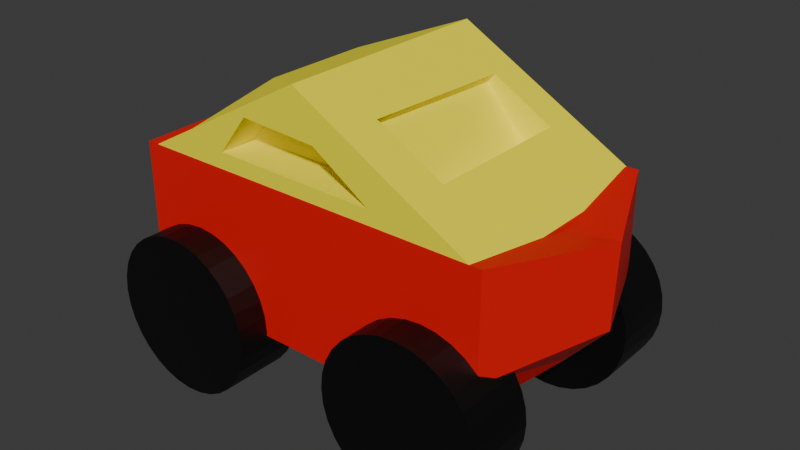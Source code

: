 # Source: motorbill.blend  (saved by Blender 5.0.118; exported with 4.5.12 LTS)
import bpy
from mathutils import Matrix  # noqa: F401  (used for matrix-valued properties, if any)

bpy.ops.wm.read_factory_settings(use_empty=True)
scene = bpy.context.scene
scene.name = 'Scene'

# ---- collections
col_collection = bpy.data.collections.new('Collection'); scene.collection.children.link(col_collection)

# ---- materials (node trees are filled in below, after node groups)
mat_material_002 = bpy.data.materials.new('Material.002')
mat_tyre = bpy.data.materials.new('tyre')
mat_material_001 = bpy.data.materials.new('Material.001')

# ---- material node trees
mat_material_002.use_nodes = True; mat_material_002.node_tree.nodes.clear()
_N = mat_material_002.node_tree.nodes; _L = mat_material_002.node_tree.links
n0 = _N.new('ShaderNodeBsdfPrincipled'); n0.name = 'Principled BSDF'; n0.location = (-200, 100)
n0.inputs[0].default_value = (0.8, 0.0, 0.0003543, 1.0)
n1 = _N.new('ShaderNodeOutputMaterial'); n1.name = 'Material Output'; n1.location = (200, 100)
_L.new(n0.outputs[0], n1.inputs[0])
n1.is_active_output = True
mat_tyre.use_nodes = True; mat_tyre.node_tree.nodes.clear()
_N = mat_tyre.node_tree.nodes; _L = mat_tyre.node_tree.links
n0 = _N.new('ShaderNodeBsdfPrincipled'); n0.name = 'Principled BSDF'; n0.location = (-200, 100)
n0.inputs[0].default_value = (0.0, 0.0, 0.0, 1.0)
n1 = _N.new('ShaderNodeOutputMaterial'); n1.name = 'Material Output'; n1.location = (200, 100)
_L.new(n0.outputs[0], n1.inputs[0])
n1.is_active_output = True
mat_material_001.use_nodes = True; mat_material_001.node_tree.nodes.clear()
_N = mat_material_001.node_tree.nodes; _L = mat_material_001.node_tree.links
n0 = _N.new('ShaderNodeBsdfPrincipled'); n0.name = 'Principled BSDF'; n0.location = (-200, 100)
n0.inputs[0].default_value = (1.0, 0.8861, 0.0, 1.0)
n0.inputs[2].default_value = 1.0
n1 = _N.new('ShaderNodeOutputMaterial'); n1.name = 'Material Output'; n1.location = (200, 100)
_L.new(n0.outputs[0], n1.inputs[0])
n1.is_active_output = True

# ---- world
world_world = bpy.data.worlds.new('World'); scene.world = world_world
world_world.use_nodes = True; world_world.node_tree.nodes.clear()
_N = world_world.node_tree.nodes; _L = world_world.node_tree.links
n0 = _N.new('ShaderNodeOutputWorld'); n0.name = 'World Output'; n0.location = (200, 100)
n1 = _N.new('ShaderNodeBackground'); n1.name = 'Background'; n1.location = (-200, 100)
n1.inputs[0].default_value = (0.05088, 0.05088, 0.05088, 1.0)
_L.new(n1.outputs[0], n0.inputs[0])
n0.is_active_output = True
world_world.color = (0.05088, 0.05088, 0.05088)
world_world.sun_shadow_jitter_overblur = 0.0

# ---- meshes
me_cube_001 = bpy.data.meshes.new('Cube.001')
me_cube_001.from_pydata([(-1.0, -1.0, -1.0), (-1.0, -1.0, 1.0), (-1.0, 1.0, -1.0), (-1.0, 1.0, 1.0), (0.857, -1.0, -1.0), (1.0, -1.0, 1.0), (0.857, 1.0, -1.0), (1.0, 1.0, 1.0), (0.3502, 1.0, 0.8485), (0.4049, 1.0, 0.2193), (-0.3781, 1.0, 0.2292), (-0.3272, 1.0, 0.8601), (0.3502, 0.7767, 0.8485), (0.4049, 0.7767, 0.2193), (-0.3781, 0.7767, 0.2292), (-0.3272, 0.7767, 0.8601), (-1.0, 0.0, -0.9784), (-1.007, -0.04015, 1.007), (1.055, 0.0, -0.7147), (1.252, 0.04015, 0.8786), (-0.8212, 1.0, -1.0), (-0.8212, 1.0, 1.0), (-0.8212, -1.0, -1.0), (-0.8212, -1.0, 1.0), (-0.7866, -0.03297, 1.01), (-0.7805, 0.0, -1.289), (-1.0, -1.0, -0.328), (-1.0, 1.0, -0.328), (1.0, 1.0, -0.328), (1.0, -1.0, -0.328), (1.247, 0.01349, -0.1793), (-1.002, -0.01349, -0.3112), (-0.8212, -1.0, -0.328)], [], [(31, 17, 3, 27), (27, 3, 10, 9, 7, 28), (30, 19, 5, 29), (32, 23, 1, 26), (25, 18, 4, 22), (24, 17, 1, 23), (15, 12, 13, 14), (7, 9, 8, 11, 10, 3, 21), (9, 10, 14, 13), (10, 11, 15, 14), (8, 9, 13, 12), (11, 8, 12, 15), (21, 3, 17, 24), (20, 6, 18, 25), (28, 7, 19, 30), (26, 1, 17, 31), (2, 20, 25, 16), (7, 21, 24, 19), (19, 24, 23, 5), (16, 25, 22, 0), (29, 5, 23, 32), (4, 29, 32, 22), (0, 26, 31, 16), (6, 28, 30, 18), (22, 32, 26, 0), (18, 30, 29, 4), (2, 27, 28, 6, 20), (16, 31, 27, 2)])
_uv = me_cube_001.uv_layers.new(name='UVMap')
_uv.uv.foreach_set('vector', [0.459, 0.125, 0.625, 0.125, 0.625, 0.25, 0.459, 0.25, 0.459, 0.25, 0.625, 0.25, 0.5286, 0.3277, 0.5274, 0.4256, 0.625, 0.5, 0.459, 0.5, 0.459, 0.625, 0.625, 0.625, 0.625, 0.75, 0.459, 0.75, 0.459, 0.9777, 0.625, 0.9777, 0.625, 1.0, 0.459, 1.0, 0.1473, 0.625, 0.375, 0.625, 0.375, 0.75, 0.1473, 0.75, 0.8527, 0.625, 0.875, 0.625, 0.875, 0.75, 0.8527, 0.75, 0.6075, 0.3341, 0.6061, 0.4188, 0.5274, 0.4256, 0.5286, 0.3277, 0.625, 0.5, 0.5274, 0.4256, 0.6061, 0.4188, 0.6075, 0.3341, 0.5286, 0.3277, 0.625, 0.25, 0.625, 0.2723, 0.5274, 0.4256, 0.5286, 0.3277, 0.5286, 0.3277, 0.5274, 0.4256, 0.5286, 0.3277, 0.6075, 0.3341, 0.6075, 0.3341, 0.5286, 0.3277, 0.6061, 0.4188, 0.5274, 0.4256, 0.5274, 0.4256, 0.6061, 0.4188, 0.6075, 0.3341, 0.6061, 0.4188, 0.6061, 0.4188, 0.6075, 0.3341, 0.8527, 0.5, 0.875, 0.5, 0.875, 0.625, 0.8527, 0.625, 0.1473, 0.5, 0.375, 0.5, 0.375, 0.625, 0.1473, 0.625, 0.459, 0.5, 0.625, 0.5, 0.625, 0.625, 0.459, 0.625, 0.459, 0.0, 0.625, 0.0, 0.625, 0.125, 0.459, 0.125, 0.125, 0.5, 0.1473, 0.5, 0.1473, 0.625, 0.125, 0.625, 0.625, 0.5, 0.8527, 0.5, 0.8527, 0.625, 0.625, 0.625, 0.625, 0.625, 0.8527, 0.625, 0.8527, 0.75, 0.625, 0.75, 0.125, 0.625, 0.1473, 0.625, 0.1473, 0.75, 0.125, 0.75, 0.459, 0.75, 0.625, 0.75, 0.625, 0.9777, 0.459, 0.9777, 0.375, 0.75, 0.459, 0.75, 0.459, 0.9777, 0.375, 0.9777, 0.375, 0.0, 0.459, 0.0, 0.459, 0.125, 0.375, 0.125, 0.375, 0.5, 0.459, 0.5, 0.459, 0.625, 0.375, 0.625, 0.375, 0.9777, 0.459, 0.9777, 0.459, 1.0, 0.375, 1.0, 0.375, 0.625, 0.459, 0.625, 0.459, 0.75, 0.375, 0.75, 0.375, 0.25, 0.459, 0.25, 0.459, 0.5, 0.375, 0.5, 0.375, 0.2723, 0.375, 0.125, 0.459, 0.125, 0.459, 0.25, 0.375, 0.25])
me_cube_001.materials.append(mat_material_002)
me_cube_001.update()
me_cylinder = bpy.data.meshes.new('Cylinder')
me_cylinder.from_pydata([(0.0, 1.0, -1.0), (0.0, 1.0, 1.0), (0.1951, 0.9808, -1.0), (0.1951, 0.9808, 1.0), (0.3827, 0.9239, -1.0), (0.3827, 0.9239, 1.0), (0.5556, 0.8315, -1.0), (0.5556, 0.8315, 1.0), (0.7071, 0.7071, -1.0), (0.7071, 0.7071, 1.0), (0.8315, 0.5556, -1.0), (0.8315, 0.5556, 1.0), (0.9239, 0.3827, -1.0), (0.9239, 0.3827, 1.0), (0.9808, 0.1951, -1.0), (0.9808, 0.1951, 1.0), (1.0, 0.0, -1.0), (1.0, 0.0, 1.0), (0.9808, -0.1951, -1.0), (0.9808, -0.1951, 1.0), (0.9239, -0.3827, -1.0), (0.9239, -0.3827, 1.0), (0.8315, -0.5556, -1.0), (0.8315, -0.5556, 1.0), (0.7071, -0.7071, -1.0), (0.7071, -0.7071, 1.0), (0.5556, -0.8315, -1.0), (0.5556, -0.8315, 1.0), (0.3827, -0.9239, -1.0), (0.3827, -0.9239, 1.0), (0.1951, -0.9808, -1.0), (0.1951, -0.9808, 1.0), (0.0, -1.0, -1.0), (0.0, -1.0, 1.0), (-0.1951, -0.9808, -1.0), (-0.1951, -0.9808, 1.0), (-0.3827, -0.9239, -1.0), (-0.3827, -0.9239, 1.0), (-0.5556, -0.8315, -1.0), (-0.5556, -0.8315, 1.0), (-0.7071, -0.7071, -1.0), (-0.7071, -0.7071, 1.0), (-0.8315, -0.5556, -1.0), (-0.8315, -0.5556, 1.0), (-0.9239, -0.3827, -1.0), (-0.9239, -0.3827, 1.0), (-0.9808, -0.1951, -1.0), (-0.9808, -0.1951, 1.0), (-1.0, 0.0, -1.0), (-1.0, 0.0, 1.0), (-0.9808, 0.1951, -1.0), (-0.9808, 0.1951, 1.0), (-0.9239, 0.3827, -1.0), (-0.9239, 0.3827, 1.0), (-0.8315, 0.5556, -1.0), (-0.8315, 0.5556, 1.0), (-0.7071, 0.7071, -1.0), (-0.7071, 0.7071, 1.0), (-0.5556, 0.8315, -1.0), (-0.5556, 0.8315, 1.0), (-0.3827, 0.9239, -1.0), (-0.3827, 0.9239, 1.0), (-0.1951, 0.9808, -1.0), (-0.1951, 0.9808, 1.0)], [], [(0, 1, 3, 2), (2, 3, 5, 4), (4, 5, 7, 6), (6, 7, 9, 8), (8, 9, 11, 10), (10, 11, 13, 12), (12, 13, 15, 14), (14, 15, 17, 16), (16, 17, 19, 18), (18, 19, 21, 20), (20, 21, 23, 22), (22, 23, 25, 24), (24, 25, 27, 26), (26, 27, 29, 28), (28, 29, 31, 30), (30, 31, 33, 32), (32, 33, 35, 34), (34, 35, 37, 36), (36, 37, 39, 38), (38, 39, 41, 40), (40, 41, 43, 42), (42, 43, 45, 44), (44, 45, 47, 46), (46, 47, 49, 48), (48, 49, 51, 50), (50, 51, 53, 52), (52, 53, 55, 54), (54, 55, 57, 56), (56, 57, 59, 58), (58, 59, 61, 60), (3, 1, 63, 61, 59, 57, 55, 53, 51, 49, 47, 45, 43, 41, 39, 37, 35, 33, 31, 29, 27, 25, 23, 21, 19, 17, 15, 13, 11, 9, 7, 5), (60, 61, 63, 62), (62, 63, 1, 0), (0, 2, 4, 6, 8, 10, 12, 14, 16, 18, 20, 22, 24, 26, 28, 30, 32, 34, 36, 38, 40, 42, 44, 46, 48, 50, 52, 54, 56, 58, 60, 62)])
_uv = me_cylinder.uv_layers.new(name='UVMap')
_uv.uv.foreach_set('vector', [1.0, 0.5, 1.0, 1.0, 0.9688, 1.0, 0.9688, 0.5, 0.9688, 0.5, 0.9688, 1.0, 0.9375, 1.0, 0.9375, 0.5, 0.9375, 0.5, 0.9375, 1.0, 0.9062, 1.0, 0.9062, 0.5, 0.9062, 0.5, 0.9062, 1.0, 0.875, 1.0, 0.875, 0.5, 0.875, 0.5, 0.875, 1.0, 0.8438, 1.0, 0.8438, 0.5, 0.8438, 0.5, 0.8438, 1.0, 0.8125, 1.0, 0.8125, 0.5, 0.8125, 0.5, 0.8125, 1.0, 0.7812, 1.0, 0.7812, 0.5, 0.7812, 0.5, 0.7812, 1.0, 0.75, 1.0, 0.75, 0.5, 0.75, 0.5, 0.75, 1.0, 0.7188, 1.0, 0.7188, 0.5, 0.7188, 0.5, 0.7188, 1.0, 0.6875, 1.0, 0.6875, 0.5, 0.6875, 0.5, 0.6875, 1.0, 0.6562, 1.0, 0.6562, 0.5, 0.6562, 0.5, 0.6562, 1.0, 0.625, 1.0, 0.625, 0.5, 0.625, 0.5, 0.625, 1.0, 0.5938, 1.0, 0.5938, 0.5, 0.5938, 0.5, 0.5938, 1.0, 0.5625, 1.0, 0.5625, 0.5, 0.5625, 0.5, 0.5625, 1.0, 0.5312, 1.0, 0.5312, 0.5, 0.5312, 0.5, 0.5312, 1.0, 0.5, 1.0, 0.5, 0.5, 0.5, 0.5, 0.5, 1.0, 0.4688, 1.0, 0.4688, 0.5, 0.4688, 0.5, 0.4688, 1.0, 0.4375, 1.0, 0.4375, 0.5, 0.4375, 0.5, 0.4375, 1.0, 0.4062, 1.0, 0.4062, 0.5, 0.4062, 0.5, 0.4062, 1.0, 0.375, 1.0, 0.375, 0.5, 0.375, 0.5, 0.375, 1.0, 0.3438, 1.0, 0.3438, 0.5, 0.3438, 0.5, 0.3438, 1.0, 0.3125, 1.0, 0.3125, 0.5, 0.3125, 0.5, 0.3125, 1.0, 0.2812, 1.0, 0.2812, 0.5, 0.2812, 0.5, 0.2812, 1.0, 0.25, 1.0, 0.25, 0.5, 0.25, 0.5, 0.25, 1.0, 0.2188, 1.0, 0.2188, 0.5, 0.2188, 0.5, 0.2188, 1.0, 0.1875, 1.0, 0.1875, 0.5, 0.1875, 0.5, 0.1875, 1.0, 0.1562, 1.0, 0.1562, 0.5, 0.1562, 0.5, 0.1562, 1.0, 0.125, 1.0, 0.125, 0.5, 0.125, 0.5, 0.125, 1.0, 0.09375, 1.0, 0.09375, 0.5, 0.09375, 0.5, 0.09375, 1.0, 0.0625, 1.0, 0.0625, 0.5, 0.2968, 0.4854, 0.25, 0.49, 0.2032, 0.4854, 0.1582, 0.4717, 0.1167, 0.4496, 0.08029, 0.4197, 0.05045, 0.3833, 0.02827, 0.3418, 0.01461, 0.2968, 0.01, 0.25, 0.01461, 0.2032, 0.02827, 0.1582, 0.05045, 0.1167, 0.08029, 0.08029, 0.1167, 0.05045, 0.1582, 0.02827, 0.2032, 0.01461, 0.25, 0.01, 0.2968, 0.01461, 0.3418, 0.02827, 0.3833, 0.05045, 0.4197, 0.08029, 0.4496, 0.1167, 0.4717, 0.1582, 0.4854, 0.2032, 0.49, 0.25, 0.4854, 0.2968, 0.4717, 0.3418, 0.4496, 0.3833, 0.4197, 0.4197, 0.3833, 0.4496, 0.3418, 0.4717, 0.0625, 0.5, 0.0625, 1.0, 0.03125, 1.0, 0.03125, 0.5, 0.03125, 0.5, 0.03125, 1.0, 0.0, 1.0, 0.0, 0.5, 0.75, 0.49, 0.7968, 0.4854, 0.8418, 0.4717, 0.8833, 0.4496, 0.9197, 0.4197, 0.9496, 0.3833, 0.9717, 0.3418, 0.9854, 0.2968, 0.99, 0.25, 0.9854, 0.2032, 0.9717, 0.1582, 0.9496, 0.1167, 0.9197, 0.08029, 0.8833, 0.05045, 0.8418, 0.02827, 0.7968, 0.01461, 0.75, 0.01, 0.7032, 0.01461, 0.6582, 0.02827, 0.6167, 0.05045, 0.5803, 0.08029, 0.5504, 0.1167, 0.5283, 0.1582, 0.5146, 0.2032, 0.51, 0.25, 0.5146, 0.2968, 0.5283, 0.3418, 0.5504, 0.3833, 0.5803, 0.4197, 0.6167, 0.4496, 0.6582, 0.4717, 0.7032, 0.4854])
me_cylinder.materials.append(mat_tyre)
me_cylinder.update()
me_cylinder_001 = bpy.data.meshes.new('Cylinder.001')
me_cylinder_001.from_pydata([(0.0, 1.0, -1.0), (0.0, 1.0, 1.0), (0.1951, 0.9808, -1.0), (0.1951, 0.9808, 1.0), (0.3827, 0.9239, -1.0), (0.3827, 0.9239, 1.0), (0.5556, 0.8315, -1.0), (0.5556, 0.8315, 1.0), (0.7071, 0.7071, -1.0), (0.7071, 0.7071, 1.0), (0.8315, 0.5556, -1.0), (0.8315, 0.5556, 1.0), (0.9239, 0.3827, -1.0), (0.9239, 0.3827, 1.0), (0.9808, 0.1951, -1.0), (0.9808, 0.1951, 1.0), (1.0, 0.0, -1.0), (1.0, 0.0, 1.0), (0.9808, -0.1951, -1.0), (0.9808, -0.1951, 1.0), (0.9239, -0.3827, -1.0), (0.9239, -0.3827, 1.0), (0.8315, -0.5556, -1.0), (0.8315, -0.5556, 1.0), (0.7071, -0.7071, -1.0), (0.7071, -0.7071, 1.0), (0.5556, -0.8315, -1.0), (0.5556, -0.8315, 1.0), (0.3827, -0.9239, -1.0), (0.3827, -0.9239, 1.0), (0.1951, -0.9808, -1.0), (0.1951, -0.9808, 1.0), (0.0, -1.0, -1.0), (0.0, -1.0, 1.0), (-0.1951, -0.9808, -1.0), (-0.1951, -0.9808, 1.0), (-0.3827, -0.9239, -1.0), (-0.3827, -0.9239, 1.0), (-0.5556, -0.8315, -1.0), (-0.5556, -0.8315, 1.0), (-0.7071, -0.7071, -1.0), (-0.7071, -0.7071, 1.0), (-0.8315, -0.5556, -1.0), (-0.8315, -0.5556, 1.0), (-0.9239, -0.3827, -1.0), (-0.9239, -0.3827, 1.0), (-0.9808, -0.1951, -1.0), (-0.9808, -0.1951, 1.0), (-1.0, 0.0, -1.0), (-1.0, 0.0, 1.0), (-0.9808, 0.1951, -1.0), (-0.9808, 0.1951, 1.0), (-0.9239, 0.3827, -1.0), (-0.9239, 0.3827, 1.0), (-0.8315, 0.5556, -1.0), (-0.8315, 0.5556, 1.0), (-0.7071, 0.7071, -1.0), (-0.7071, 0.7071, 1.0), (-0.5556, 0.8315, -1.0), (-0.5556, 0.8315, 1.0), (-0.3827, 0.9239, -1.0), (-0.3827, 0.9239, 1.0), (-0.1951, 0.9808, -1.0), (-0.1951, 0.9808, 1.0)], [], [(0, 1, 3, 2), (2, 3, 5, 4), (4, 5, 7, 6), (6, 7, 9, 8), (8, 9, 11, 10), (10, 11, 13, 12), (12, 13, 15, 14), (14, 15, 17, 16), (16, 17, 19, 18), (18, 19, 21, 20), (20, 21, 23, 22), (22, 23, 25, 24), (24, 25, 27, 26), (26, 27, 29, 28), (28, 29, 31, 30), (30, 31, 33, 32), (32, 33, 35, 34), (34, 35, 37, 36), (36, 37, 39, 38), (38, 39, 41, 40), (40, 41, 43, 42), (42, 43, 45, 44), (44, 45, 47, 46), (46, 47, 49, 48), (48, 49, 51, 50), (50, 51, 53, 52), (52, 53, 55, 54), (54, 55, 57, 56), (56, 57, 59, 58), (58, 59, 61, 60), (3, 1, 63, 61, 59, 57, 55, 53, 51, 49, 47, 45, 43, 41, 39, 37, 35, 33, 31, 29, 27, 25, 23, 21, 19, 17, 15, 13, 11, 9, 7, 5), (60, 61, 63, 62), (62, 63, 1, 0), (0, 2, 4, 6, 8, 10, 12, 14, 16, 18, 20, 22, 24, 26, 28, 30, 32, 34, 36, 38, 40, 42, 44, 46, 48, 50, 52, 54, 56, 58, 60, 62)])
_uv = me_cylinder_001.uv_layers.new(name='UVMap')
_uv.uv.foreach_set('vector', [1.0, 0.5, 1.0, 1.0, 0.9688, 1.0, 0.9688, 0.5, 0.9688, 0.5, 0.9688, 1.0, 0.9375, 1.0, 0.9375, 0.5, 0.9375, 0.5, 0.9375, 1.0, 0.9062, 1.0, 0.9062, 0.5, 0.9062, 0.5, 0.9062, 1.0, 0.875, 1.0, 0.875, 0.5, 0.875, 0.5, 0.875, 1.0, 0.8438, 1.0, 0.8438, 0.5, 0.8438, 0.5, 0.8438, 1.0, 0.8125, 1.0, 0.8125, 0.5, 0.8125, 0.5, 0.8125, 1.0, 0.7812, 1.0, 0.7812, 0.5, 0.7812, 0.5, 0.7812, 1.0, 0.75, 1.0, 0.75, 0.5, 0.75, 0.5, 0.75, 1.0, 0.7188, 1.0, 0.7188, 0.5, 0.7188, 0.5, 0.7188, 1.0, 0.6875, 1.0, 0.6875, 0.5, 0.6875, 0.5, 0.6875, 1.0, 0.6562, 1.0, 0.6562, 0.5, 0.6562, 0.5, 0.6562, 1.0, 0.625, 1.0, 0.625, 0.5, 0.625, 0.5, 0.625, 1.0, 0.5938, 1.0, 0.5938, 0.5, 0.5938, 0.5, 0.5938, 1.0, 0.5625, 1.0, 0.5625, 0.5, 0.5625, 0.5, 0.5625, 1.0, 0.5312, 1.0, 0.5312, 0.5, 0.5312, 0.5, 0.5312, 1.0, 0.5, 1.0, 0.5, 0.5, 0.5, 0.5, 0.5, 1.0, 0.4688, 1.0, 0.4688, 0.5, 0.4688, 0.5, 0.4688, 1.0, 0.4375, 1.0, 0.4375, 0.5, 0.4375, 0.5, 0.4375, 1.0, 0.4062, 1.0, 0.4062, 0.5, 0.4062, 0.5, 0.4062, 1.0, 0.375, 1.0, 0.375, 0.5, 0.375, 0.5, 0.375, 1.0, 0.3438, 1.0, 0.3438, 0.5, 0.3438, 0.5, 0.3438, 1.0, 0.3125, 1.0, 0.3125, 0.5, 0.3125, 0.5, 0.3125, 1.0, 0.2812, 1.0, 0.2812, 0.5, 0.2812, 0.5, 0.2812, 1.0, 0.25, 1.0, 0.25, 0.5, 0.25, 0.5, 0.25, 1.0, 0.2188, 1.0, 0.2188, 0.5, 0.2188, 0.5, 0.2188, 1.0, 0.1875, 1.0, 0.1875, 0.5, 0.1875, 0.5, 0.1875, 1.0, 0.1562, 1.0, 0.1562, 0.5, 0.1562, 0.5, 0.1562, 1.0, 0.125, 1.0, 0.125, 0.5, 0.125, 0.5, 0.125, 1.0, 0.09375, 1.0, 0.09375, 0.5, 0.09375, 0.5, 0.09375, 1.0, 0.0625, 1.0, 0.0625, 0.5, 0.2968, 0.4854, 0.25, 0.49, 0.2032, 0.4854, 0.1582, 0.4717, 0.1167, 0.4496, 0.08029, 0.4197, 0.05045, 0.3833, 0.02827, 0.3418, 0.01461, 0.2968, 0.01, 0.25, 0.01461, 0.2032, 0.02827, 0.1582, 0.05045, 0.1167, 0.08029, 0.08029, 0.1167, 0.05045, 0.1582, 0.02827, 0.2032, 0.01461, 0.25, 0.01, 0.2968, 0.01461, 0.3418, 0.02827, 0.3833, 0.05045, 0.4197, 0.08029, 0.4496, 0.1167, 0.4717, 0.1582, 0.4854, 0.2032, 0.49, 0.25, 0.4854, 0.2968, 0.4717, 0.3418, 0.4496, 0.3833, 0.4197, 0.4197, 0.3833, 0.4496, 0.3418, 0.4717, 0.0625, 0.5, 0.0625, 1.0, 0.03125, 1.0, 0.03125, 0.5, 0.03125, 0.5, 0.03125, 1.0, 0.0, 1.0, 0.0, 0.5, 0.75, 0.49, 0.7968, 0.4854, 0.8418, 0.4717, 0.8833, 0.4496, 0.9197, 0.4197, 0.9496, 0.3833, 0.9717, 0.3418, 0.9854, 0.2968, 0.99, 0.25, 0.9854, 0.2032, 0.9717, 0.1582, 0.9496, 0.1167, 0.9197, 0.08029, 0.8833, 0.05045, 0.8418, 0.02827, 0.7968, 0.01461, 0.75, 0.01, 0.7032, 0.01461, 0.6582, 0.02827, 0.6167, 0.05045, 0.5803, 0.08029, 0.5504, 0.1167, 0.5283, 0.1582, 0.5146, 0.2032, 0.51, 0.25, 0.5146, 0.2968, 0.5283, 0.3418, 0.5504, 0.3833, 0.5803, 0.4197, 0.6167, 0.4496, 0.6582, 0.4717, 0.7032, 0.4854])
me_cylinder_001.materials.append(mat_tyre)
me_cylinder_001.update()
me_cylinder_002 = bpy.data.meshes.new('Cylinder.002')
me_cylinder_002.from_pydata([(0.0, 1.0, -1.0), (0.0, 1.0, 1.0), (0.1951, 0.9808, -1.0), (0.1951, 0.9808, 1.0), (0.3827, 0.9239, -1.0), (0.3827, 0.9239, 1.0), (0.5556, 0.8315, -1.0), (0.5556, 0.8315, 1.0), (0.7071, 0.7071, -1.0), (0.7071, 0.7071, 1.0), (0.8315, 0.5556, -1.0), (0.8315, 0.5556, 1.0), (0.9239, 0.3827, -1.0), (0.9239, 0.3827, 1.0), (0.9808, 0.1951, -1.0), (0.9808, 0.1951, 1.0), (1.0, 0.0, -1.0), (1.0, 0.0, 1.0), (0.9808, -0.1951, -1.0), (0.9808, -0.1951, 1.0), (0.9239, -0.3827, -1.0), (0.9239, -0.3827, 1.0), (0.8315, -0.5556, -1.0), (0.8315, -0.5556, 1.0), (0.7071, -0.7071, -1.0), (0.7071, -0.7071, 1.0), (0.5556, -0.8315, -1.0), (0.5556, -0.8315, 1.0), (0.3827, -0.9239, -1.0), (0.3827, -0.9239, 1.0), (0.1951, -0.9808, -1.0), (0.1951, -0.9808, 1.0), (0.0, -1.0, -1.0), (0.0, -1.0, 1.0), (-0.1951, -0.9808, -1.0), (-0.1951, -0.9808, 1.0), (-0.3827, -0.9239, -1.0), (-0.3827, -0.9239, 1.0), (-0.5556, -0.8315, -1.0), (-0.5556, -0.8315, 1.0), (-0.7071, -0.7071, -1.0), (-0.7071, -0.7071, 1.0), (-0.8315, -0.5556, -1.0), (-0.8315, -0.5556, 1.0), (-0.9239, -0.3827, -1.0), (-0.9239, -0.3827, 1.0), (-0.9808, -0.1951, -1.0), (-0.9808, -0.1951, 1.0), (-1.0, 0.0, -1.0), (-1.0, 0.0, 1.0), (-0.9808, 0.1951, -1.0), (-0.9808, 0.1951, 1.0), (-0.9239, 0.3827, -1.0), (-0.9239, 0.3827, 1.0), (-0.8315, 0.5556, -1.0), (-0.8315, 0.5556, 1.0), (-0.7071, 0.7071, -1.0), (-0.7071, 0.7071, 1.0), (-0.5556, 0.8315, -1.0), (-0.5556, 0.8315, 1.0), (-0.3827, 0.9239, -1.0), (-0.3827, 0.9239, 1.0), (-0.1951, 0.9808, -1.0), (-0.1951, 0.9808, 1.0)], [], [(0, 1, 3, 2), (2, 3, 5, 4), (4, 5, 7, 6), (6, 7, 9, 8), (8, 9, 11, 10), (10, 11, 13, 12), (12, 13, 15, 14), (14, 15, 17, 16), (16, 17, 19, 18), (18, 19, 21, 20), (20, 21, 23, 22), (22, 23, 25, 24), (24, 25, 27, 26), (26, 27, 29, 28), (28, 29, 31, 30), (30, 31, 33, 32), (32, 33, 35, 34), (34, 35, 37, 36), (36, 37, 39, 38), (38, 39, 41, 40), (40, 41, 43, 42), (42, 43, 45, 44), (44, 45, 47, 46), (46, 47, 49, 48), (48, 49, 51, 50), (50, 51, 53, 52), (52, 53, 55, 54), (54, 55, 57, 56), (56, 57, 59, 58), (58, 59, 61, 60), (3, 1, 63, 61, 59, 57, 55, 53, 51, 49, 47, 45, 43, 41, 39, 37, 35, 33, 31, 29, 27, 25, 23, 21, 19, 17, 15, 13, 11, 9, 7, 5), (60, 61, 63, 62), (62, 63, 1, 0), (0, 2, 4, 6, 8, 10, 12, 14, 16, 18, 20, 22, 24, 26, 28, 30, 32, 34, 36, 38, 40, 42, 44, 46, 48, 50, 52, 54, 56, 58, 60, 62)])
_uv = me_cylinder_002.uv_layers.new(name='UVMap')
_uv.uv.foreach_set('vector', [1.0, 0.5, 1.0, 1.0, 0.9688, 1.0, 0.9688, 0.5, 0.9688, 0.5, 0.9688, 1.0, 0.9375, 1.0, 0.9375, 0.5, 0.9375, 0.5, 0.9375, 1.0, 0.9062, 1.0, 0.9062, 0.5, 0.9062, 0.5, 0.9062, 1.0, 0.875, 1.0, 0.875, 0.5, 0.875, 0.5, 0.875, 1.0, 0.8438, 1.0, 0.8438, 0.5, 0.8438, 0.5, 0.8438, 1.0, 0.8125, 1.0, 0.8125, 0.5, 0.8125, 0.5, 0.8125, 1.0, 0.7812, 1.0, 0.7812, 0.5, 0.7812, 0.5, 0.7812, 1.0, 0.75, 1.0, 0.75, 0.5, 0.75, 0.5, 0.75, 1.0, 0.7188, 1.0, 0.7188, 0.5, 0.7188, 0.5, 0.7188, 1.0, 0.6875, 1.0, 0.6875, 0.5, 0.6875, 0.5, 0.6875, 1.0, 0.6562, 1.0, 0.6562, 0.5, 0.6562, 0.5, 0.6562, 1.0, 0.625, 1.0, 0.625, 0.5, 0.625, 0.5, 0.625, 1.0, 0.5938, 1.0, 0.5938, 0.5, 0.5938, 0.5, 0.5938, 1.0, 0.5625, 1.0, 0.5625, 0.5, 0.5625, 0.5, 0.5625, 1.0, 0.5312, 1.0, 0.5312, 0.5, 0.5312, 0.5, 0.5312, 1.0, 0.5, 1.0, 0.5, 0.5, 0.5, 0.5, 0.5, 1.0, 0.4688, 1.0, 0.4688, 0.5, 0.4688, 0.5, 0.4688, 1.0, 0.4375, 1.0, 0.4375, 0.5, 0.4375, 0.5, 0.4375, 1.0, 0.4062, 1.0, 0.4062, 0.5, 0.4062, 0.5, 0.4062, 1.0, 0.375, 1.0, 0.375, 0.5, 0.375, 0.5, 0.375, 1.0, 0.3438, 1.0, 0.3438, 0.5, 0.3438, 0.5, 0.3438, 1.0, 0.3125, 1.0, 0.3125, 0.5, 0.3125, 0.5, 0.3125, 1.0, 0.2812, 1.0, 0.2812, 0.5, 0.2812, 0.5, 0.2812, 1.0, 0.25, 1.0, 0.25, 0.5, 0.25, 0.5, 0.25, 1.0, 0.2188, 1.0, 0.2188, 0.5, 0.2188, 0.5, 0.2188, 1.0, 0.1875, 1.0, 0.1875, 0.5, 0.1875, 0.5, 0.1875, 1.0, 0.1562, 1.0, 0.1562, 0.5, 0.1562, 0.5, 0.1562, 1.0, 0.125, 1.0, 0.125, 0.5, 0.125, 0.5, 0.125, 1.0, 0.09375, 1.0, 0.09375, 0.5, 0.09375, 0.5, 0.09375, 1.0, 0.0625, 1.0, 0.0625, 0.5, 0.2968, 0.4854, 0.25, 0.49, 0.2032, 0.4854, 0.1582, 0.4717, 0.1167, 0.4496, 0.08029, 0.4197, 0.05045, 0.3833, 0.02827, 0.3418, 0.01461, 0.2968, 0.01, 0.25, 0.01461, 0.2032, 0.02827, 0.1582, 0.05045, 0.1167, 0.08029, 0.08029, 0.1167, 0.05045, 0.1582, 0.02827, 0.2032, 0.01461, 0.25, 0.01, 0.2968, 0.01461, 0.3418, 0.02827, 0.3833, 0.05045, 0.4197, 0.08029, 0.4496, 0.1167, 0.4717, 0.1582, 0.4854, 0.2032, 0.49, 0.25, 0.4854, 0.2968, 0.4717, 0.3418, 0.4496, 0.3833, 0.4197, 0.4197, 0.3833, 0.4496, 0.3418, 0.4717, 0.0625, 0.5, 0.0625, 1.0, 0.03125, 1.0, 0.03125, 0.5, 0.03125, 0.5, 0.03125, 1.0, 0.0, 1.0, 0.0, 0.5, 0.75, 0.49, 0.7968, 0.4854, 0.8418, 0.4717, 0.8833, 0.4496, 0.9197, 0.4197, 0.9496, 0.3833, 0.9717, 0.3418, 0.9854, 0.2968, 0.99, 0.25, 0.9854, 0.2032, 0.9717, 0.1582, 0.9496, 0.1167, 0.9197, 0.08029, 0.8833, 0.05045, 0.8418, 0.02827, 0.7968, 0.01461, 0.75, 0.01, 0.7032, 0.01461, 0.6582, 0.02827, 0.6167, 0.05045, 0.5803, 0.08029, 0.5504, 0.1167, 0.5283, 0.1582, 0.5146, 0.2032, 0.51, 0.25, 0.5146, 0.2968, 0.5283, 0.3418, 0.5504, 0.3833, 0.5803, 0.4197, 0.6167, 0.4496, 0.6582, 0.4717, 0.7032, 0.4854])
me_cylinder_002.materials.append(mat_tyre)
me_cylinder_002.update()
me_cylinder_003 = bpy.data.meshes.new('Cylinder.003')
me_cylinder_003.from_pydata([(0.0, 1.0, -1.0), (0.0, 1.0, 1.0), (0.1951, 0.9808, -1.0), (0.1951, 0.9808, 1.0), (0.3827, 0.9239, -1.0), (0.3827, 0.9239, 1.0), (0.5556, 0.8315, -1.0), (0.5556, 0.8315, 1.0), (0.7071, 0.7071, -1.0), (0.7071, 0.7071, 1.0), (0.8315, 0.5556, -1.0), (0.8315, 0.5556, 1.0), (0.9239, 0.3827, -1.0), (0.9239, 0.3827, 1.0), (0.9808, 0.1951, -1.0), (0.9808, 0.1951, 1.0), (1.0, 0.0, -1.0), (1.0, 0.0, 1.0), (0.9808, -0.1951, -1.0), (0.9808, -0.1951, 1.0), (0.9239, -0.3827, -1.0), (0.9239, -0.3827, 1.0), (0.8315, -0.5556, -1.0), (0.8315, -0.5556, 1.0), (0.7071, -0.7071, -1.0), (0.7071, -0.7071, 1.0), (0.5556, -0.8315, -1.0), (0.5556, -0.8315, 1.0), (0.3827, -0.9239, -1.0), (0.3827, -0.9239, 1.0), (0.1951, -0.9808, -1.0), (0.1951, -0.9808, 1.0), (0.0, -1.0, -1.0), (0.0, -1.0, 1.0), (-0.1951, -0.9808, -1.0), (-0.1951, -0.9808, 1.0), (-0.3827, -0.9239, -1.0), (-0.3827, -0.9239, 1.0), (-0.5556, -0.8315, -1.0), (-0.5556, -0.8315, 1.0), (-0.7071, -0.7071, -1.0), (-0.7071, -0.7071, 1.0), (-0.8315, -0.5556, -1.0), (-0.8315, -0.5556, 1.0), (-0.9239, -0.3827, -1.0), (-0.9239, -0.3827, 1.0), (-0.9808, -0.1951, -1.0), (-0.9808, -0.1951, 1.0), (-1.0, 0.0, -1.0), (-1.0, 0.0, 1.0), (-0.9808, 0.1951, -1.0), (-0.9808, 0.1951, 1.0), (-0.9239, 0.3827, -1.0), (-0.9239, 0.3827, 1.0), (-0.8315, 0.5556, -1.0), (-0.8315, 0.5556, 1.0), (-0.7071, 0.7071, -1.0), (-0.7071, 0.7071, 1.0), (-0.5556, 0.8315, -1.0), (-0.5556, 0.8315, 1.0), (-0.3827, 0.9239, -1.0), (-0.3827, 0.9239, 1.0), (-0.1951, 0.9808, -1.0), (-0.1951, 0.9808, 1.0)], [], [(0, 1, 3, 2), (2, 3, 5, 4), (4, 5, 7, 6), (6, 7, 9, 8), (8, 9, 11, 10), (10, 11, 13, 12), (12, 13, 15, 14), (14, 15, 17, 16), (16, 17, 19, 18), (18, 19, 21, 20), (20, 21, 23, 22), (22, 23, 25, 24), (24, 25, 27, 26), (26, 27, 29, 28), (28, 29, 31, 30), (30, 31, 33, 32), (32, 33, 35, 34), (34, 35, 37, 36), (36, 37, 39, 38), (38, 39, 41, 40), (40, 41, 43, 42), (42, 43, 45, 44), (44, 45, 47, 46), (46, 47, 49, 48), (48, 49, 51, 50), (50, 51, 53, 52), (52, 53, 55, 54), (54, 55, 57, 56), (56, 57, 59, 58), (58, 59, 61, 60), (3, 1, 63, 61, 59, 57, 55, 53, 51, 49, 47, 45, 43, 41, 39, 37, 35, 33, 31, 29, 27, 25, 23, 21, 19, 17, 15, 13, 11, 9, 7, 5), (60, 61, 63, 62), (62, 63, 1, 0), (0, 2, 4, 6, 8, 10, 12, 14, 16, 18, 20, 22, 24, 26, 28, 30, 32, 34, 36, 38, 40, 42, 44, 46, 48, 50, 52, 54, 56, 58, 60, 62)])
_uv = me_cylinder_003.uv_layers.new(name='UVMap')
_uv.uv.foreach_set('vector', [1.0, 0.5, 1.0, 1.0, 0.9688, 1.0, 0.9688, 0.5, 0.9688, 0.5, 0.9688, 1.0, 0.9375, 1.0, 0.9375, 0.5, 0.9375, 0.5, 0.9375, 1.0, 0.9062, 1.0, 0.9062, 0.5, 0.9062, 0.5, 0.9062, 1.0, 0.875, 1.0, 0.875, 0.5, 0.875, 0.5, 0.875, 1.0, 0.8438, 1.0, 0.8438, 0.5, 0.8438, 0.5, 0.8438, 1.0, 0.8125, 1.0, 0.8125, 0.5, 0.8125, 0.5, 0.8125, 1.0, 0.7812, 1.0, 0.7812, 0.5, 0.7812, 0.5, 0.7812, 1.0, 0.75, 1.0, 0.75, 0.5, 0.75, 0.5, 0.75, 1.0, 0.7188, 1.0, 0.7188, 0.5, 0.7188, 0.5, 0.7188, 1.0, 0.6875, 1.0, 0.6875, 0.5, 0.6875, 0.5, 0.6875, 1.0, 0.6562, 1.0, 0.6562, 0.5, 0.6562, 0.5, 0.6562, 1.0, 0.625, 1.0, 0.625, 0.5, 0.625, 0.5, 0.625, 1.0, 0.5938, 1.0, 0.5938, 0.5, 0.5938, 0.5, 0.5938, 1.0, 0.5625, 1.0, 0.5625, 0.5, 0.5625, 0.5, 0.5625, 1.0, 0.5312, 1.0, 0.5312, 0.5, 0.5312, 0.5, 0.5312, 1.0, 0.5, 1.0, 0.5, 0.5, 0.5, 0.5, 0.5, 1.0, 0.4688, 1.0, 0.4688, 0.5, 0.4688, 0.5, 0.4688, 1.0, 0.4375, 1.0, 0.4375, 0.5, 0.4375, 0.5, 0.4375, 1.0, 0.4062, 1.0, 0.4062, 0.5, 0.4062, 0.5, 0.4062, 1.0, 0.375, 1.0, 0.375, 0.5, 0.375, 0.5, 0.375, 1.0, 0.3438, 1.0, 0.3438, 0.5, 0.3438, 0.5, 0.3438, 1.0, 0.3125, 1.0, 0.3125, 0.5, 0.3125, 0.5, 0.3125, 1.0, 0.2812, 1.0, 0.2812, 0.5, 0.2812, 0.5, 0.2812, 1.0, 0.25, 1.0, 0.25, 0.5, 0.25, 0.5, 0.25, 1.0, 0.2188, 1.0, 0.2188, 0.5, 0.2188, 0.5, 0.2188, 1.0, 0.1875, 1.0, 0.1875, 0.5, 0.1875, 0.5, 0.1875, 1.0, 0.1562, 1.0, 0.1562, 0.5, 0.1562, 0.5, 0.1562, 1.0, 0.125, 1.0, 0.125, 0.5, 0.125, 0.5, 0.125, 1.0, 0.09375, 1.0, 0.09375, 0.5, 0.09375, 0.5, 0.09375, 1.0, 0.0625, 1.0, 0.0625, 0.5, 0.2968, 0.4854, 0.25, 0.49, 0.2032, 0.4854, 0.1582, 0.4717, 0.1167, 0.4496, 0.08029, 0.4197, 0.05045, 0.3833, 0.02827, 0.3418, 0.01461, 0.2968, 0.01, 0.25, 0.01461, 0.2032, 0.02827, 0.1582, 0.05045, 0.1167, 0.08029, 0.08029, 0.1167, 0.05045, 0.1582, 0.02827, 0.2032, 0.01461, 0.25, 0.01, 0.2968, 0.01461, 0.3418, 0.02827, 0.3833, 0.05045, 0.4197, 0.08029, 0.4496, 0.1167, 0.4717, 0.1582, 0.4854, 0.2032, 0.49, 0.25, 0.4854, 0.2968, 0.4717, 0.3418, 0.4496, 0.3833, 0.4197, 0.4197, 0.3833, 0.4496, 0.3418, 0.4717, 0.0625, 0.5, 0.0625, 1.0, 0.03125, 1.0, 0.03125, 0.5, 0.03125, 0.5, 0.03125, 1.0, 0.0, 1.0, 0.0, 0.5, 0.75, 0.49, 0.7968, 0.4854, 0.8418, 0.4717, 0.8833, 0.4496, 0.9197, 0.4197, 0.9496, 0.3833, 0.9717, 0.3418, 0.9854, 0.2968, 0.99, 0.25, 0.9854, 0.2032, 0.9717, 0.1582, 0.9496, 0.1167, 0.9197, 0.08029, 0.8833, 0.05045, 0.8418, 0.02827, 0.7968, 0.01461, 0.75, 0.01, 0.7032, 0.01461, 0.6582, 0.02827, 0.6167, 0.05045, 0.5803, 0.08029, 0.5504, 0.1167, 0.5283, 0.1582, 0.5146, 0.2032, 0.51, 0.25, 0.5146, 0.2968, 0.5283, 0.3418, 0.5504, 0.3833, 0.5803, 0.4197, 0.6167, 0.4496, 0.6582, 0.4717, 0.7032, 0.4854])
me_cylinder_003.materials.append(mat_tyre)
me_cylinder_003.update()
me_cylinder_004 = bpy.data.meshes.new('Cylinder.004')
me_cylinder_004.from_pydata([(0.0, 1.0, -1.0), (0.0, 1.0, 1.0), (0.866, -0.5, -1.0), (0.866, -0.5, 1.0), (-0.866, -0.5, -1.0), (-0.866, -0.5, 1.0), (0.2808, 0.5136, 0.6252), (0.5475, 0.05168, 0.6311), (0.5453, 0.05554, -0.7012), (0.2608, 0.5482, -0.7104), (0.2391, 0.5858, 0.6342), (0.2417, 0.3677, 0.6252), (0.4429, -0.3455, 0.6311), (0.4413, -0.3396, -0.7012), (0.2266, 0.4211, -0.7104), (0.2102, 0.4792, 0.6342), (-0.772, -0.3372, -0.8357), (-0.7705, -0.3345, -0.1659), (-0.3749, 0.5807, -0.474), (-0.7646, -0.3244, 0.09557), (-0.3755, 0.5797, 0.4862), (-0.768, -0.3302, 0.7955), (-0.7133, -0.3916, -0.8357), (-0.7116, -0.3899, -0.1659), (-0.2931, 0.3613, -0.474), (-0.7052, -0.3836, 0.09557), (-0.2938, 0.3606, 0.4862), (-0.7089, -0.3872, 0.7955), (-0.2659, 0.3929, 1.0), (-0.4084, -0.1759, 1.0), (0.3608, -0.2073, 1.0), (0.09528, 0.3319, 1.0), (-0.2659, 0.3929, 0.6674), (-0.4084, -0.1759, 0.6674), (0.3608, -0.2073, 0.6674), (0.09528, 0.3319, 0.6674)], [], [(0, 1, 10, 9, 8, 7, 3, 2), (2, 3, 5, 4), (3, 30, 29, 5), (4, 16, 18, 0), (0, 2, 4), (11, 12, 13, 14, 15), (3, 7, 6, 10, 1), (8, 9, 14, 13), (6, 7, 12, 11), (9, 10, 15, 14), (7, 8, 13, 12), (10, 6, 11, 15), (0, 18, 17, 16, 4, 5, 21, 19, 20, 1), (1, 20, 21, 5), (20, 19, 25, 26), (19, 21, 27, 25), (26, 25, 27), (23, 24, 22), (17, 18, 24, 23), (21, 20, 26, 27), (18, 16, 22, 24), (16, 17, 23, 22), (5, 29, 28, 31, 30, 3, 1), (30, 31, 35, 34), (35, 32, 33, 34), (28, 29, 33, 32), (31, 28, 32, 35), (29, 30, 34, 33)])
_uv = me_cylinder_004.uv_layers.new(name='UVMap')
_uv.uv.foreach_set('vector', [1.0, 0.5, 1.0, 1.0, 0.908, 0.9086, 0.8996, 0.5724, 0.7901, 0.5747, 0.7893, 0.9078, 0.6667, 1.0, 0.6667, 0.5, 0.6667, 0.5, 0.6667, 1.0, 0.3333, 1.0, 0.3333, 0.5, 0.4578, 0.13, 0.3366, 0.2002, 0.152, 0.2078, 0.04215, 0.13, 0.3333, 0.5, 0.2972, 0.5411, 0.2002, 0.6315, -5.96e-08, 0.5, 0.75, 0.49, 0.9578, 0.13, 0.5422, 0.13, 0.8919, 0.9063, 0.7893, 0.9078, 0.7901, 0.5747, 0.8996, 0.5724, 0.908, 0.9086, 0.6667, 1.0, 0.7893, 0.9078, 0.8919, 0.9063, 0.908, 0.9086, 1.0, 1.0, 0.7901, 0.5747, 0.8996, 0.5724, 0.8996, 0.5724, 0.7901, 0.5747, 0.8919, 0.9063, 0.7893, 0.9078, 0.7893, 0.9078, 0.8919, 0.9063, 0.8996, 0.5724, 0.908, 0.9086, 0.908, 0.9086, 0.8996, 0.5724, 0.7893, 0.9078, 0.7901, 0.5747, 0.7901, 0.5747, 0.7893, 0.9078, 0.908, 0.9086, 0.8919, 0.9063, 0.8919, 0.9063, 0.908, 0.9086, -5.96e-08, 0.5, 0.2002, 0.6315, 0.2966, 0.7085, 0.2972, 0.5411, 0.3333, 0.5, 0.3333, 1.0, 0.2956, 0.9489, 0.2943, 0.7739, 0.2004, 0.8715, -5.96e-08, 1.0, -5.96e-08, 1.0, 0.2004, 0.8715, 0.2956, 0.9489, 0.3333, 1.0, 0.2004, 0.8715, 0.2943, 0.7739, 0.2943, 0.7739, 0.2004, 0.8715, 0.2943, 0.7739, 0.2956, 0.9489, 0.2956, 0.9489, 0.2943, 0.7739, 0.2004, 0.8715, 0.2943, 0.7739, 0.2956, 0.9489, 0.2966, 0.7085, 0.2002, 0.6315, 0.2972, 0.5411, 0.2966, 0.7085, 0.2002, 0.6315, 0.2002, 0.6315, 0.2966, 0.7085, 0.2956, 0.9489, 0.2004, 0.8715, 0.2004, 0.8715, 0.2956, 0.9489, 0.2002, 0.6315, 0.2972, 0.5411, 0.2972, 0.5411, 0.2002, 0.6315, 0.2972, 0.5411, 0.2966, 0.7085, 0.2966, 0.7085, 0.2972, 0.5411, 0.04215, 0.13, 0.152, 0.2078, 0.1862, 0.3443, 0.2729, 0.3297, 0.3366, 0.2002, 0.4578, 0.13, 0.25, 0.49, 0.3366, 0.2002, 0.2729, 0.3297, 0.2729, 0.3297, 0.3366, 0.2002, 0.2729, 0.3297, 0.1862, 0.3443, 0.152, 0.2078, 0.3366, 0.2002, 0.1862, 0.3443, 0.152, 0.2078, 0.152, 0.2078, 0.1862, 0.3443, 0.2729, 0.3297, 0.1862, 0.3443, 0.1862, 0.3443, 0.2729, 0.3297, 0.152, 0.2078, 0.3366, 0.2002, 0.3366, 0.2002, 0.152, 0.2078])
me_cylinder_004.materials.append(mat_material_001)
me_cylinder_004.update()

# ---- objects
ob_body = bpy.data.objects.new('body', me_cube_001)
ob_wheel4 = bpy.data.objects.new('wheel4', me_cylinder)
ob_wheel3 = bpy.data.objects.new('wheel3', me_cylinder_001)
ob_wheel = bpy.data.objects.new('wheel', me_cylinder_002)
ob_wheel2 = bpy.data.objects.new('wheel2', me_cylinder_003)
ob_top = bpy.data.objects.new('top', me_cylinder_004)

# ---- transforms, parenting, visibility, modifiers, constraints
ob_body.location = (0.0, 0.0, 2.233)
ob_body.scale = (5.543, 3.382, 2.251)
ob_wheel4.location = (3.872, -3.314, 0.1047)
ob_wheel4.rotation_euler = (1.571, -0.0, 0.0)
ob_wheel4.scale = (2.35, 2.35, 1.004)
ob_wheel3.location = (-3.698, -3.314, 0.1047)
ob_wheel3.rotation_euler = (1.571, -0.0, 0.0)
ob_wheel3.scale = (2.35, 2.35, 1.004)
ob_wheel.location = (3.872, 3.314, 0.1047)
ob_wheel.rotation_euler = (1.571, -0.0, 0.0)
ob_wheel.scale = (2.35, 2.35, 1.004)
ob_wheel2.location = (-3.698, 3.314, 0.1047)
ob_wheel2.rotation_euler = (1.571, -0.0, 0.0)
ob_wheel2.scale = (2.35, 2.35, 1.004)
ob_top.location = (0.0, 0.0, 5.323)
ob_top.rotation_euler = (1.571, -0.0, 0.0)
ob_top.scale = (6.382, 2.055, 3.372)

# ---- collection membership
col_collection.objects.link(ob_body)
col_collection.objects.link(ob_wheel4)
col_collection.objects.link(ob_wheel3)
col_collection.objects.link(ob_wheel)
col_collection.objects.link(ob_wheel2)
col_collection.objects.link(ob_top)

# ---- scene / render settings (as saved in the file)
scene.frame_start = 1; scene.frame_end = 250; scene.frame_set(0)
scene.render.engine = 'BLENDER_EEVEE_NEXT'
scene.render.bake_bias = 0.0
scene.render.bake_samples = 0
scene.cycles.sampling_pattern = 'TABULATED_SOBOL'
scene.eevee.use_volume_custom_range = False
bpy.context.view_layer.update()

# ---- added for rendering (the .blend has no active camera and no usable light): camera, sun
cam_auto = bpy.data.cameras.new('AutoCamera')
cam_auto.lens = 50.0
cam_auto.sensor_width = 36.0
cam_auto.clip_end = 1000.0
ob_auto_camera = bpy.data.objects.new('AutoCamera', cam_auto)
scene.collection.objects.link(ob_auto_camera)
ob_auto_camera.location = (17.4007, -20.3466, 16.1302)
ob_auto_camera.rotation_euler = (1.09748, -7.21219e-08, 0.694738)
scene.camera = ob_auto_camera
light_auto_sun = bpy.data.lights.new('AutoSun', 'SUN')
light_auto_sun.energy = 3.0
light_auto_sun.angle = 0.0523599
ob_auto_sun = bpy.data.objects.new('AutoSun', light_auto_sun)
scene.collection.objects.link(ob_auto_sun)
ob_auto_sun.rotation_euler = (0.872665, 0.174533, 0.523599)
bpy.context.view_layer.update()
